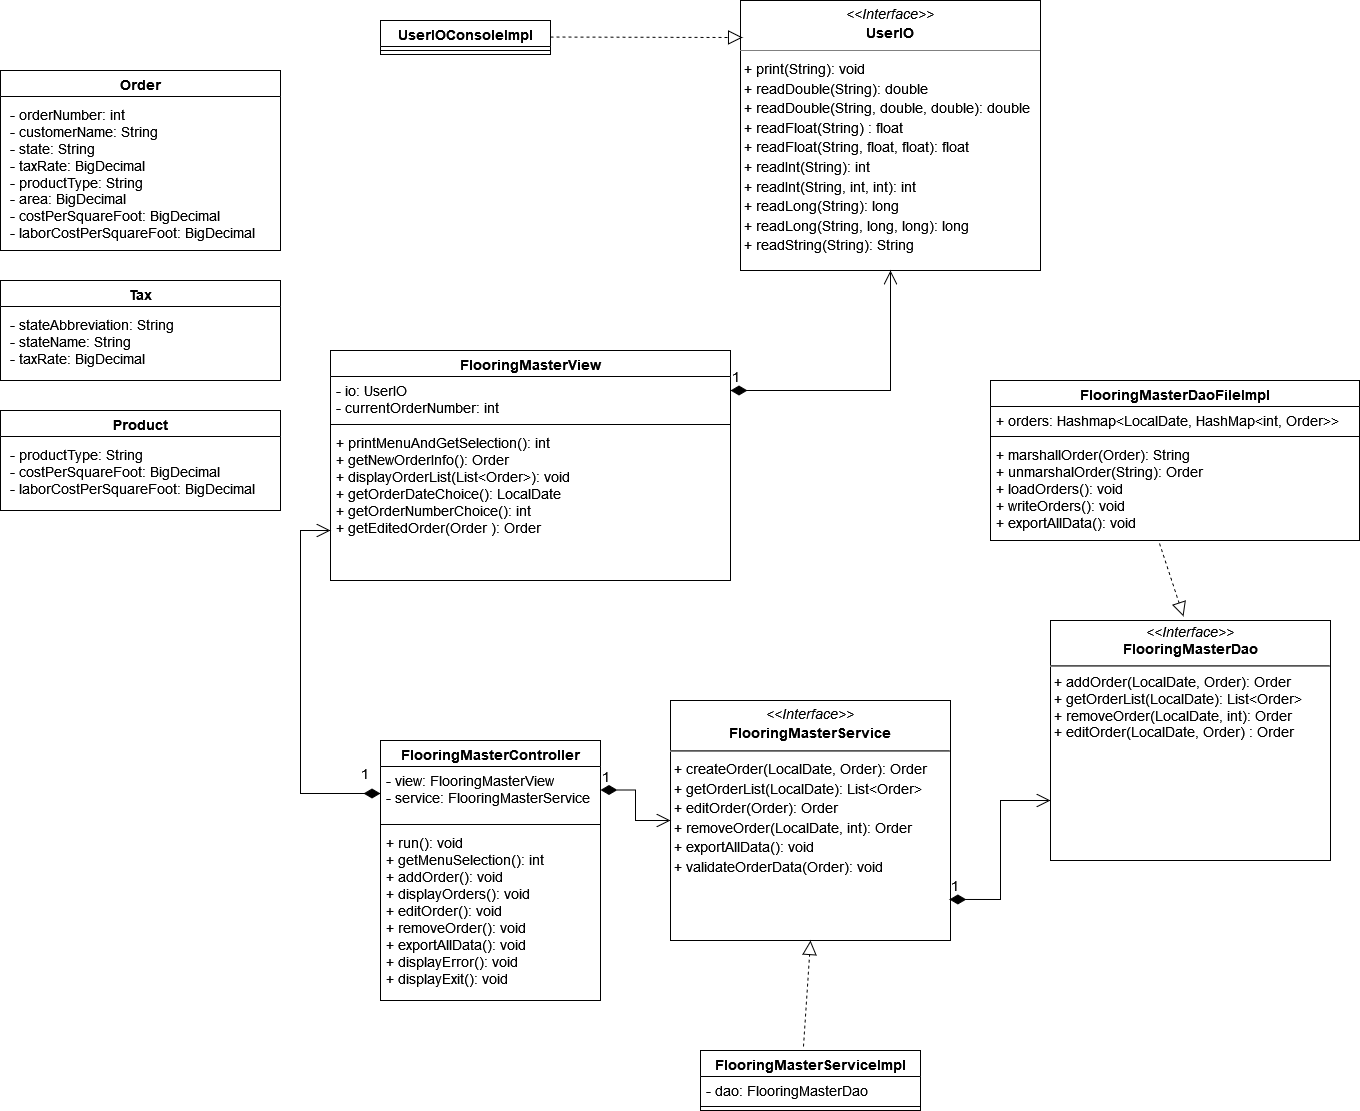

The diagram above was exported from draw.io. Its source (the exported page's mxGraphModel, read from the mxfile embedded in the PNG):
<mxGraphModel dx="1317" dy="707" grid="1" gridSize="10" guides="1" tooltips="1" connect="1" arrows="1" fold="1" page="1" pageScale="1" pageWidth="827" pageHeight="1169" math="0" shadow="0">
  <root>
    <mxCell id="0" />
    <mxCell id="1" parent="0" />
    <mxCell id="Z-b7qh8R_MKFt1wIWX_g-15" value="Order" style="swimlane;fontStyle=1;align=center;verticalAlign=top;childLayout=stackLayout;horizontal=1;startSize=26;horizontalStack=0;resizeParent=1;resizeParentMax=0;resizeLast=0;collapsible=1;marginBottom=0;fontSize=14;" parent="1" vertex="1">
      <mxGeometry x="20" y="110" width="280" height="180" as="geometry" />
    </mxCell>
    <mxCell id="Z-b7qh8R_MKFt1wIWX_g-16" value="&lt;font style=&quot;font-size: 14px;&quot;&gt;- orderNumber: int&lt;br&gt;- customerName: String&lt;br&gt;- state: String&lt;br&gt;- taxRate: BigDecimal&lt;br&gt;- productType: String&lt;br&gt;- area: BigDecimal&lt;br&gt;- costPerSquareFoot: BigDecimal&lt;br&gt;- laborCostPerSquareFoot: BigDecimal&lt;/font&gt;" style="text;strokeColor=none;fillColor=none;align=left;verticalAlign=top;spacingLeft=4;spacingRight=4;overflow=hidden;rotatable=0;points=[[0,0.5],[1,0.5]];portConstraint=eastwest;spacingTop=0;spacingBottom=0;spacing=6;html=1;" parent="Z-b7qh8R_MKFt1wIWX_g-15" vertex="1">
      <mxGeometry y="26" width="280" height="154" as="geometry" />
    </mxCell>
    <mxCell id="Z-b7qh8R_MKFt1wIWX_g-19" value="Tax" style="swimlane;fontStyle=1;align=center;verticalAlign=top;childLayout=stackLayout;horizontal=1;startSize=26;horizontalStack=0;resizeParent=1;resizeParentMax=0;resizeLast=0;collapsible=1;marginBottom=0;fontSize=14;" parent="1" vertex="1">
      <mxGeometry x="20" y="320" width="280" height="100" as="geometry" />
    </mxCell>
    <mxCell id="Z-b7qh8R_MKFt1wIWX_g-20" value="&lt;font style=&quot;font-size: 14px;&quot;&gt;- stateAbbreviation: String&lt;br&gt;- stateName: String&lt;br&gt;- taxRate: BigDecimal&lt;/font&gt;" style="text;strokeColor=none;fillColor=none;align=left;verticalAlign=top;spacingLeft=4;spacingRight=4;overflow=hidden;rotatable=0;points=[[0,0.5],[1,0.5]];portConstraint=eastwest;spacingTop=0;spacingBottom=0;spacing=6;html=1;" parent="Z-b7qh8R_MKFt1wIWX_g-19" vertex="1">
      <mxGeometry y="26" width="280" height="74" as="geometry" />
    </mxCell>
    <mxCell id="Z-b7qh8R_MKFt1wIWX_g-21" value="Product" style="swimlane;fontStyle=1;align=center;verticalAlign=top;childLayout=stackLayout;horizontal=1;startSize=26;horizontalStack=0;resizeParent=1;resizeParentMax=0;resizeLast=0;collapsible=1;marginBottom=0;fontSize=14;" parent="1" vertex="1">
      <mxGeometry x="20" y="450" width="280" height="100" as="geometry" />
    </mxCell>
    <mxCell id="Z-b7qh8R_MKFt1wIWX_g-22" value="&lt;font style=&quot;font-size: 14px;&quot;&gt;- productType: String&lt;br&gt;- costPerSquareFoot: BigDecimal&lt;br&gt;- laborCostPerSquareFoot: BigDecimal&lt;/font&gt;" style="text;strokeColor=none;fillColor=none;align=left;verticalAlign=top;spacingLeft=4;spacingRight=4;overflow=hidden;rotatable=0;points=[[0,0.5],[1,0.5]];portConstraint=eastwest;spacingTop=0;spacingBottom=0;spacing=6;html=1;" parent="Z-b7qh8R_MKFt1wIWX_g-21" vertex="1">
      <mxGeometry y="26" width="280" height="74" as="geometry" />
    </mxCell>
    <mxCell id="Z-b7qh8R_MKFt1wIWX_g-23" value="&lt;p style=&quot;margin: 4px 0px 0px; text-align: center; font-size: 14px; line-height: 140%;&quot;&gt;&lt;font style=&quot;font-size: 14px;&quot;&gt;&lt;i style=&quot;&quot;&gt;&amp;lt;&amp;lt;Interface&amp;gt;&amp;gt;&lt;/i&gt;&lt;br&gt;&lt;b style=&quot;&quot;&gt;UserIO&lt;/b&gt;&lt;/font&gt;&lt;/p&gt;&lt;hr style=&quot;font-size: 14px; line-height: 140%;&quot; size=&quot;1&quot;&gt;&lt;p style=&quot;margin: 0px 0px 0px 4px; font-size: 14px; line-height: 140%;&quot;&gt;&lt;font style=&quot;font-size: 14px;&quot;&gt;+ print(String): void&lt;br&gt;+ readDouble(String): double&lt;/font&gt;&lt;/p&gt;&lt;p style=&quot;margin: 0px 0px 0px 4px; font-size: 14px; line-height: 140%;&quot;&gt;&lt;font style=&quot;font-size: 14px;&quot;&gt;+ readDouble(String, double, double): double&lt;/font&gt;&lt;/p&gt;&lt;p style=&quot;margin: 0px 0px 0px 4px; font-size: 14px; line-height: 140%;&quot;&gt;&lt;font style=&quot;font-size: 14px;&quot;&gt;+ readFloat(String) : float&lt;/font&gt;&lt;/p&gt;&lt;p style=&quot;margin: 0px 0px 0px 4px; font-size: 14px; line-height: 140%;&quot;&gt;&lt;font style=&quot;font-size: 14px;&quot;&gt;+ readFloat(String, float, float): float&lt;/font&gt;&lt;/p&gt;&lt;p style=&quot;margin: 0px 0px 0px 4px; font-size: 14px; line-height: 140%;&quot;&gt;&lt;font style=&quot;font-size: 14px;&quot;&gt;+ readInt(String): int&lt;/font&gt;&lt;/p&gt;&lt;p style=&quot;margin: 0px 0px 0px 4px; font-size: 14px; line-height: 140%;&quot;&gt;&lt;font style=&quot;font-size: 14px;&quot;&gt;+ readInt(String, int, int): int&lt;/font&gt;&lt;/p&gt;&lt;p style=&quot;margin: 0px 0px 0px 4px; font-size: 14px; line-height: 140%;&quot;&gt;&lt;font style=&quot;font-size: 14px;&quot;&gt;+ readLong(String): long&lt;/font&gt;&lt;/p&gt;&lt;p style=&quot;margin: 0px 0px 0px 4px; font-size: 14px; line-height: 140%;&quot;&gt;&lt;font style=&quot;font-size: 14px;&quot;&gt;+ readLong(String, long, long): long&lt;/font&gt;&lt;/p&gt;&lt;p style=&quot;margin: 0px 0px 0px 4px; font-size: 14px; line-height: 140%;&quot;&gt;&lt;font style=&quot;font-size: 14px;&quot;&gt;+ readString(String): String&lt;/font&gt;&lt;/p&gt;" style="verticalAlign=top;align=left;overflow=fill;fontSize=12;fontFamily=Helvetica;html=1;fontColor=default;fillColor=none;gradientColor=none;" parent="1" vertex="1">
      <mxGeometry x="760" y="40" width="300" height="270" as="geometry" />
    </mxCell>
    <mxCell id="Z-b7qh8R_MKFt1wIWX_g-24" value="UserIOConsoleImpl" style="swimlane;fontStyle=1;align=center;verticalAlign=top;childLayout=stackLayout;horizontal=1;startSize=26;horizontalStack=0;resizeParent=1;resizeParentMax=0;resizeLast=0;collapsible=1;marginBottom=0;fontFamily=Helvetica;fontSize=14;fontColor=default;fillColor=none;gradientColor=none;" parent="1" vertex="1">
      <mxGeometry x="400" y="60" width="170" height="34" as="geometry" />
    </mxCell>
    <mxCell id="Z-b7qh8R_MKFt1wIWX_g-26" value="" style="line;strokeWidth=1;fillColor=none;align=left;verticalAlign=middle;spacingTop=-1;spacingLeft=3;spacingRight=3;rotatable=0;labelPosition=right;points=[];portConstraint=eastwest;strokeColor=inherit;fontFamily=Helvetica;fontSize=14;fontColor=default;" parent="Z-b7qh8R_MKFt1wIWX_g-24" vertex="1">
      <mxGeometry y="26" width="170" height="8" as="geometry" />
    </mxCell>
    <mxCell id="Z-b7qh8R_MKFt1wIWX_g-28" value="" style="endArrow=block;dashed=1;endFill=0;endSize=12;html=1;rounded=0;fontFamily=Helvetica;fontSize=14;fontColor=default;entryX=0.007;entryY=0.137;entryDx=0;entryDy=0;entryPerimeter=0;" parent="1" target="Z-b7qh8R_MKFt1wIWX_g-23" edge="1">
      <mxGeometry width="160" relative="1" as="geometry">
        <mxPoint x="570" y="76.5" as="sourcePoint" />
        <mxPoint x="730" y="76.5" as="targetPoint" />
      </mxGeometry>
    </mxCell>
    <mxCell id="Z-b7qh8R_MKFt1wIWX_g-37" value="FlooringMasterView" style="swimlane;fontStyle=1;align=center;verticalAlign=top;childLayout=stackLayout;horizontal=1;startSize=26;horizontalStack=0;resizeParent=1;resizeParentMax=0;resizeLast=0;collapsible=1;marginBottom=0;fontFamily=Helvetica;fontSize=14;fontColor=default;fillColor=none;gradientColor=none;" parent="1" vertex="1">
      <mxGeometry x="350" y="390" width="400" height="230" as="geometry" />
    </mxCell>
    <mxCell id="Z-b7qh8R_MKFt1wIWX_g-41" value="1" style="endArrow=open;html=1;endSize=12;startArrow=diamondThin;startSize=14;startFill=1;edgeStyle=orthogonalEdgeStyle;align=left;verticalAlign=bottom;rounded=0;fontFamily=Helvetica;fontSize=14;fontColor=default;entryX=0.5;entryY=1;entryDx=0;entryDy=0;" parent="Z-b7qh8R_MKFt1wIWX_g-37" target="Z-b7qh8R_MKFt1wIWX_g-23" edge="1">
      <mxGeometry x="-1" y="3" relative="1" as="geometry">
        <mxPoint x="400" y="40" as="sourcePoint" />
        <mxPoint x="560" y="40" as="targetPoint" />
      </mxGeometry>
    </mxCell>
    <mxCell id="Z-b7qh8R_MKFt1wIWX_g-38" value="- io: UserIO&#10;- currentOrderNumber: int" style="text;strokeColor=none;fillColor=none;align=left;verticalAlign=top;spacingLeft=4;spacingRight=4;overflow=hidden;rotatable=0;points=[[0,0.5],[1,0.5]];portConstraint=eastwest;fontFamily=Helvetica;fontSize=14;fontColor=default;" parent="Z-b7qh8R_MKFt1wIWX_g-37" vertex="1">
      <mxGeometry y="26" width="400" height="44" as="geometry" />
    </mxCell>
    <mxCell id="Z-b7qh8R_MKFt1wIWX_g-39" value="" style="line;strokeWidth=1;fillColor=none;align=left;verticalAlign=middle;spacingTop=-1;spacingLeft=3;spacingRight=3;rotatable=0;labelPosition=right;points=[];portConstraint=eastwest;strokeColor=inherit;fontFamily=Helvetica;fontSize=14;fontColor=default;" parent="Z-b7qh8R_MKFt1wIWX_g-37" vertex="1">
      <mxGeometry y="70" width="400" height="8" as="geometry" />
    </mxCell>
    <mxCell id="Z-b7qh8R_MKFt1wIWX_g-40" value="+ printMenuAndGetSelection(): int&#10;+ getNewOrderInfo(): Order&#10;+ displayOrderList(List&lt;Order&gt;): void&#10;+ getOrderDateChoice(): LocalDate&#10;+ getOrderNumberChoice(): int&#10;+ getEditedOrder(Order ): Order" style="text;strokeColor=none;fillColor=none;align=left;verticalAlign=top;spacingLeft=4;spacingRight=4;overflow=hidden;rotatable=0;points=[[0,0.5],[1,0.5]];portConstraint=eastwest;fontFamily=Helvetica;fontSize=14;fontColor=default;" parent="Z-b7qh8R_MKFt1wIWX_g-37" vertex="1">
      <mxGeometry y="78" width="400" height="152" as="geometry" />
    </mxCell>
    <mxCell id="Z-b7qh8R_MKFt1wIWX_g-42" value="FlooringMasterController" style="swimlane;fontStyle=1;align=center;verticalAlign=top;childLayout=stackLayout;horizontal=1;startSize=26;horizontalStack=0;resizeParent=1;resizeParentMax=0;resizeLast=0;collapsible=1;marginBottom=0;fontFamily=Helvetica;fontSize=14;fontColor=default;fillColor=none;gradientColor=none;" parent="1" vertex="1">
      <mxGeometry x="400" y="780" width="220" height="260" as="geometry" />
    </mxCell>
    <mxCell id="Z-b7qh8R_MKFt1wIWX_g-43" value="- view: FlooringMasterView&#10;- service: FlooringMasterService" style="text;strokeColor=none;fillColor=none;align=left;verticalAlign=top;spacingLeft=4;spacingRight=4;overflow=hidden;rotatable=0;points=[[0,0.5],[1,0.5]];portConstraint=eastwest;fontFamily=Helvetica;fontSize=14;fontColor=default;" parent="Z-b7qh8R_MKFt1wIWX_g-42" vertex="1">
      <mxGeometry y="26" width="220" height="54" as="geometry" />
    </mxCell>
    <mxCell id="Z-b7qh8R_MKFt1wIWX_g-44" value="" style="line;strokeWidth=1;fillColor=none;align=left;verticalAlign=middle;spacingTop=-1;spacingLeft=3;spacingRight=3;rotatable=0;labelPosition=right;points=[];portConstraint=eastwest;strokeColor=inherit;fontFamily=Helvetica;fontSize=14;fontColor=default;" parent="Z-b7qh8R_MKFt1wIWX_g-42" vertex="1">
      <mxGeometry y="80" width="220" height="8" as="geometry" />
    </mxCell>
    <mxCell id="Z-b7qh8R_MKFt1wIWX_g-45" value="+ run(): void&#10;+ getMenuSelection(): int&#10;+ addOrder(): void&#10;+ displayOrders(): void&#10;+ editOrder(): void&#10;+ removeOrder(): void&#10;+ exportAllData(): void&#10;+ displayError(): void&#10;+ displayExit(): void&#10;" style="text;strokeColor=none;fillColor=none;align=left;verticalAlign=top;spacingLeft=4;spacingRight=4;overflow=hidden;rotatable=0;points=[[0,0.5],[1,0.5]];portConstraint=eastwest;fontFamily=Helvetica;fontSize=14;fontColor=default;" parent="Z-b7qh8R_MKFt1wIWX_g-42" vertex="1">
      <mxGeometry y="88" width="220" height="172" as="geometry" />
    </mxCell>
    <mxCell id="Z-b7qh8R_MKFt1wIWX_g-46" value="1" style="endArrow=open;html=1;endSize=12;startArrow=diamondThin;startSize=14;startFill=1;edgeStyle=orthogonalEdgeStyle;align=left;verticalAlign=bottom;rounded=0;fontFamily=Helvetica;fontSize=14;fontColor=default;exitX=0;exitY=0.5;exitDx=0;exitDy=0;" parent="1" source="Z-b7qh8R_MKFt1wIWX_g-43" edge="1">
      <mxGeometry x="-0.8886" y="-9" relative="1" as="geometry">
        <mxPoint x="150" y="840" as="sourcePoint" />
        <mxPoint x="350" y="570" as="targetPoint" />
        <Array as="points">
          <mxPoint x="320" y="833" />
          <mxPoint x="320" y="570" />
        </Array>
        <mxPoint as="offset" />
      </mxGeometry>
    </mxCell>
    <mxCell id="Z-b7qh8R_MKFt1wIWX_g-53" value="1" style="endArrow=open;html=1;endSize=12;startArrow=diamondThin;startSize=14;startFill=1;edgeStyle=orthogonalEdgeStyle;align=left;verticalAlign=bottom;rounded=0;fontFamily=Helvetica;fontSize=14;fontColor=default;entryX=0;entryY=0.75;entryDx=0;entryDy=0;exitX=0.996;exitY=0.829;exitDx=0;exitDy=0;exitPerimeter=0;" parent="1" source="Z-b7qh8R_MKFt1wIWX_g-69" target="Z-b7qh8R_MKFt1wIWX_g-71" edge="1">
      <mxGeometry x="-1" y="3" relative="1" as="geometry">
        <mxPoint x="920" y="909.5" as="sourcePoint" />
        <mxPoint x="1074.0100000000002" y="770" as="targetPoint" />
      </mxGeometry>
    </mxCell>
    <mxCell id="Z-b7qh8R_MKFt1wIWX_g-58" value="" style="endArrow=block;dashed=1;endFill=0;endSize=12;html=1;rounded=0;fontFamily=Helvetica;fontSize=14;fontColor=default;entryX=0.475;entryY=-0.017;entryDx=0;entryDy=0;entryPerimeter=0;exitX=0.458;exitY=1.03;exitDx=0;exitDy=0;exitPerimeter=0;" parent="1" source="Z-b7qh8R_MKFt1wIWX_g-87" target="Z-b7qh8R_MKFt1wIWX_g-71" edge="1">
      <mxGeometry width="160" relative="1" as="geometry">
        <mxPoint x="1175" y="572" as="sourcePoint" />
        <mxPoint x="1082" y="657.03" as="targetPoint" />
        <Array as="points" />
      </mxGeometry>
    </mxCell>
    <mxCell id="Z-b7qh8R_MKFt1wIWX_g-64" value="FlooringMasterServiceImpl" style="swimlane;fontStyle=1;align=center;verticalAlign=top;childLayout=stackLayout;horizontal=1;startSize=26;horizontalStack=0;resizeParent=1;resizeParentMax=0;resizeLast=0;collapsible=1;marginBottom=0;fontFamily=Helvetica;fontSize=14;fontColor=default;fillColor=none;gradientColor=none;" parent="1" vertex="1">
      <mxGeometry x="720" y="1090" width="220" height="60" as="geometry" />
    </mxCell>
    <mxCell id="Z-b7qh8R_MKFt1wIWX_g-65" value="- dao: FlooringMasterDao" style="text;strokeColor=none;fillColor=none;align=left;verticalAlign=top;spacingLeft=4;spacingRight=4;overflow=hidden;rotatable=0;points=[[0,0.5],[1,0.5]];portConstraint=eastwest;fontFamily=Helvetica;fontSize=14;fontColor=default;" parent="Z-b7qh8R_MKFt1wIWX_g-64" vertex="1">
      <mxGeometry y="26" width="220" height="26" as="geometry" />
    </mxCell>
    <mxCell id="Z-b7qh8R_MKFt1wIWX_g-66" value="" style="line;strokeWidth=1;fillColor=none;align=left;verticalAlign=middle;spacingTop=-1;spacingLeft=3;spacingRight=3;rotatable=0;labelPosition=right;points=[];portConstraint=eastwest;strokeColor=inherit;fontFamily=Helvetica;fontSize=14;fontColor=default;" parent="Z-b7qh8R_MKFt1wIWX_g-64" vertex="1">
      <mxGeometry y="52" width="220" height="8" as="geometry" />
    </mxCell>
    <mxCell id="Z-b7qh8R_MKFt1wIWX_g-68" value="" style="endArrow=block;dashed=1;endFill=0;endSize=12;html=1;rounded=0;fontFamily=Helvetica;fontSize=14;fontColor=default;entryX=0.5;entryY=1;entryDx=0;entryDy=0;exitX=0.468;exitY=-0.067;exitDx=0;exitDy=0;exitPerimeter=0;" parent="1" source="Z-b7qh8R_MKFt1wIWX_g-64" target="Z-b7qh8R_MKFt1wIWX_g-69" edge="1">
      <mxGeometry width="160" relative="1" as="geometry">
        <mxPoint x="805" y="1090" as="sourcePoint" />
        <mxPoint x="814" y="865.04" as="targetPoint" />
      </mxGeometry>
    </mxCell>
    <mxCell id="Z-b7qh8R_MKFt1wIWX_g-69" value="&lt;p style=&quot;margin: 4px 0px 0px; text-align: center; font-size: 14px; line-height: 140%;&quot;&gt;&lt;i style=&quot;font-size: 14px;&quot;&gt;&amp;lt;&amp;lt;Interface&amp;gt;&amp;gt;&lt;/i&gt;&lt;br style=&quot;font-size: 14px;&quot;&gt;&lt;b style=&quot;font-size: 14px;&quot;&gt;FlooringMasterService&lt;/b&gt;&lt;/p&gt;&lt;hr style=&quot;font-size: 14px; line-height: 140%;&quot;&gt;&lt;p style=&quot;margin: 0px 0px 0px 4px; font-size: 14px; line-height: 140%;&quot;&gt;+ createOrder(LocalDate, Order): Order&lt;/p&gt;&lt;p style=&quot;margin: 0px 0px 0px 4px; font-size: 14px; line-height: 140%;&quot;&gt;+ getOrderList(LocalDate): List&amp;lt;Order&amp;gt;&lt;/p&gt;&lt;p style=&quot;margin: 0px 0px 0px 4px; font-size: 14px; line-height: 140%;&quot;&gt;+ editOrder(Order): Order&lt;/p&gt;&lt;p style=&quot;margin: 0px 0px 0px 4px; font-size: 14px; line-height: 140%;&quot;&gt;&lt;span style=&quot;background-color: initial;&quot;&gt;+ removeOrder(LocalDate, int): Order&lt;/span&gt;&lt;/p&gt;&lt;p style=&quot;margin: 0px 0px 0px 4px; font-size: 14px; line-height: 140%;&quot;&gt;+ exportAllData(): void&lt;/p&gt;&lt;p style=&quot;margin: 0px 0px 0px 4px; font-size: 14px; line-height: 140%;&quot;&gt;+ validateOrderData(Order): void&lt;/p&gt;" style="verticalAlign=top;align=left;overflow=fill;fontSize=14;fontFamily=Helvetica;html=1;fontColor=default;fillColor=none;gradientColor=none;" parent="1" vertex="1">
      <mxGeometry x="690" y="740" width="280" height="240" as="geometry" />
    </mxCell>
    <mxCell id="Z-b7qh8R_MKFt1wIWX_g-70" value="1" style="endArrow=open;html=1;endSize=12;startArrow=diamondThin;startSize=14;startFill=1;edgeStyle=orthogonalEdgeStyle;align=left;verticalAlign=bottom;rounded=0;fontFamily=Helvetica;fontSize=14;fontColor=default;entryX=0;entryY=0.5;entryDx=0;entryDy=0;" parent="1" target="Z-b7qh8R_MKFt1wIWX_g-69" edge="1">
      <mxGeometry x="-1" y="3" relative="1" as="geometry">
        <mxPoint x="620" y="829.5" as="sourcePoint" />
        <mxPoint x="780" y="829.5" as="targetPoint" />
        <Array as="points">
          <mxPoint x="655" y="830" />
          <mxPoint x="655" y="860" />
        </Array>
      </mxGeometry>
    </mxCell>
    <mxCell id="Z-b7qh8R_MKFt1wIWX_g-71" value="&lt;p style=&quot;margin: 4px 0px 0px; text-align: center; font-size: 14px;&quot;&gt;&lt;i style=&quot;font-size: 14px;&quot;&gt;&amp;lt;&amp;lt;Interface&amp;gt;&amp;gt;&lt;/i&gt;&lt;br style=&quot;font-size: 14px;&quot;&gt;&lt;b style=&quot;font-size: 14px;&quot;&gt;FlooringMasterDao&lt;/b&gt;&lt;/p&gt;&lt;hr style=&quot;font-size: 14px;&quot;&gt;&lt;p style=&quot;margin: 0px 0px 0px 4px; font-size: 14px;&quot;&gt;&lt;span style=&quot;background-color: initial;&quot;&gt;+ addOrder(&lt;/span&gt;&lt;font color=&quot;#3399FF&quot;&gt;&lt;font color=&quot;#000000&quot;&gt;LocalDate,&lt;/font&gt; &lt;/font&gt;&lt;span style=&quot;background-color: initial;&quot;&gt;Order): Order&lt;/span&gt;&lt;br&gt;&lt;/p&gt;&lt;p style=&quot;margin: 0px 0px 0px 4px; font-size: 14px;&quot;&gt;+ getOrderList(LocalDate): List&amp;lt;Order&amp;gt;&lt;/p&gt;&lt;p style=&quot;margin: 0px 0px 0px 4px; font-size: 14px;&quot;&gt;+ removeOrder(LocalDate, int): Order&lt;/p&gt;&lt;p style=&quot;margin: 0px 0px 0px 4px; font-size: 14px;&quot;&gt;+ editOrder(LocalDate, Order) : Order&lt;/p&gt;" style="verticalAlign=top;align=left;overflow=fill;fontSize=14;fontFamily=Helvetica;html=1;fontColor=default;fillColor=none;gradientColor=none;" parent="1" vertex="1">
      <mxGeometry x="1070" y="660" width="280" height="240" as="geometry" />
    </mxCell>
    <mxCell id="Z-b7qh8R_MKFt1wIWX_g-84" value="FlooringMasterDaoFileImpl" style="swimlane;fontStyle=1;align=center;verticalAlign=top;childLayout=stackLayout;horizontal=1;startSize=26;horizontalStack=0;resizeParent=1;resizeParentMax=0;resizeLast=0;collapsible=1;marginBottom=0;fontFamily=Helvetica;fontSize=14;fontColor=default;fillColor=none;gradientColor=none;" parent="1" vertex="1">
      <mxGeometry x="1010" y="420" width="369" height="160" as="geometry" />
    </mxCell>
    <mxCell id="Z-b7qh8R_MKFt1wIWX_g-85" value="+ orders: Hashmap&lt;LocalDate, HashMap&lt;int, Order&gt;&gt;" style="text;strokeColor=none;fillColor=none;align=left;verticalAlign=top;spacingLeft=4;spacingRight=4;overflow=hidden;rotatable=0;points=[[0,0.5],[1,0.5]];portConstraint=eastwest;fontFamily=Helvetica;fontSize=14;fontColor=default;" parent="Z-b7qh8R_MKFt1wIWX_g-84" vertex="1">
      <mxGeometry y="26" width="369" height="26" as="geometry" />
    </mxCell>
    <mxCell id="Z-b7qh8R_MKFt1wIWX_g-86" value="" style="line;strokeWidth=1;fillColor=none;align=left;verticalAlign=middle;spacingTop=-1;spacingLeft=3;spacingRight=3;rotatable=0;labelPosition=right;points=[];portConstraint=eastwest;strokeColor=inherit;fontFamily=Helvetica;fontSize=14;fontColor=default;" parent="Z-b7qh8R_MKFt1wIWX_g-84" vertex="1">
      <mxGeometry y="52" width="369" height="8" as="geometry" />
    </mxCell>
    <mxCell id="Z-b7qh8R_MKFt1wIWX_g-87" value="+ marshallOrder(Order): String&#10;+ unmarshalOrder(String): Order&#10;+ loadOrders(): void&#10;+ writeOrders(): void&#10;+ exportAllData(): void" style="text;strokeColor=none;fillColor=none;align=left;verticalAlign=top;spacingLeft=4;spacingRight=4;overflow=hidden;rotatable=0;points=[[0,0.5],[1,0.5]];portConstraint=eastwest;fontFamily=Helvetica;fontSize=14;fontColor=default;" parent="Z-b7qh8R_MKFt1wIWX_g-84" vertex="1">
      <mxGeometry y="60" width="369" height="100" as="geometry" />
    </mxCell>
  </root>
</mxGraphModel>